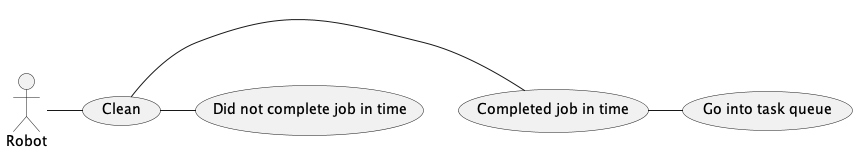

The diagram above was rendered by PlantUML. Its source (embedded in the PNG):
@startuml UseCase8

actor Robot

usecase Clean
usecase "Completed job in time" as cj
usecase "Go into task queue" as tq
usecase "Did not complete job in time" as ncj

Robot - Clean
Clean - cj
cj - tq

Clean - ncj


@enduml